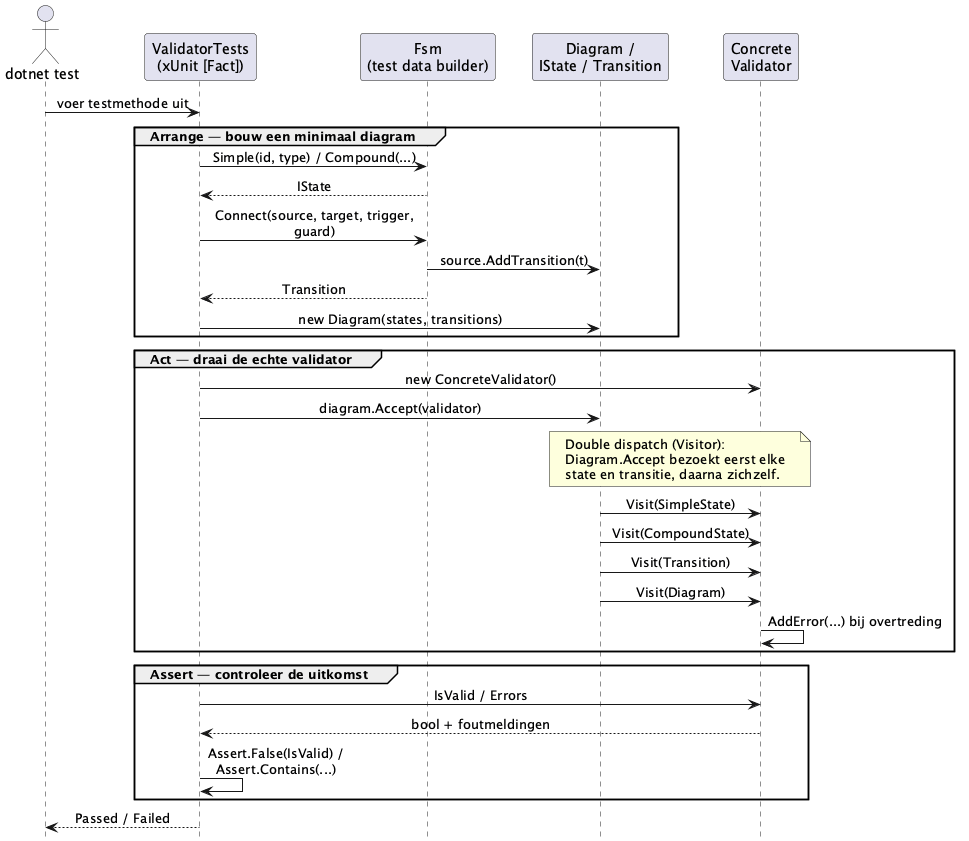

The diagram above was rendered by PlantUML. Its source (embedded in the PNG):
@startuml TestFlow

' ============================================================
'  UNIT TEST FLOW (Arrange - Act - Assert)
'  Hoe één validator-test werkt: de test bouwt een minimaal
'  diagram, draait de echte validator via Accept() (double
'  dispatch, Visitor pattern) en controleert daarna Errors.
' ============================================================

skinparam sequenceMessageAlign center
skinparam maxMessageSize 220
hide footbox

actor "dotnet test" as Runner

participant "ValidatorTests\n(xUnit [Fact])" as Test
participant "Fsm\n(test data builder)" as Fsm
participant "Diagram /\nIState / Transition" as Model
participant "Concrete\nValidator" as Validator

Runner -> Test : voer testmethode uit

group Arrange — bouw een minimaal diagram
    Test -> Fsm : Simple(id, type) / Compound(...)
    Fsm --> Test : IState
    Test -> Fsm : Connect(source, target, trigger, guard)
    Fsm -> Model : source.AddTransition(t)
    Fsm --> Test : Transition
    Test -> Model : new Diagram(states, transitions)
end

group Act — draai de echte validator
    Test -> Validator : new ConcreteValidator()
    Test -> Model : diagram.Accept(validator)

    note over Model, Validator
      Double dispatch (Visitor):
      Diagram.Accept bezoekt eerst elke
      state en transitie, daarna zichzelf.
    end note

    Model -> Validator : Visit(SimpleState)
    Model -> Validator : Visit(CompoundState)
    Model -> Validator : Visit(Transition)
    Model -> Validator : Visit(Diagram)
    Validator -> Validator : AddError(...) bij overtreding
end

group Assert — controleer de uitkomst
    Test -> Validator : IsValid / Errors
    Validator --> Test : bool + foutmeldingen
    Test -> Test : Assert.False(IsValid) /\nAssert.Contains(...)
end

Test --> Runner : Passed / Failed

@enduml